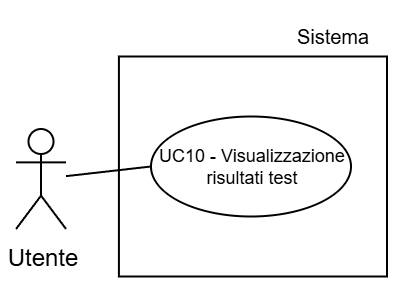

The diagram above was exported from draw.io. Its source (the exported page's mxGraphModel, read from the mxfile embedded in the PNG):
<mxGraphModel dx="679" dy="354" grid="1" gridSize="30" guides="1" tooltips="1" connect="1" arrows="1" fold="1" page="1" pageScale="2" pageWidth="5000" pageHeight="5000" background="light-dark(#FFFFFF,#FFFFFF)" math="0" shadow="0">
  <root>
    <mxCell id="0" />
    <mxCell id="1" parent="0" />
    <mxCell id="2" parent="1" style="text;html=1;whiteSpace=wrap;strokeColor=none;fillColor=none;align=center;verticalAlign=middle;rounded=0;fontFamily=Helvetica;fontSize=10;fontColor=light-dark(#000000,#000000);labelBackgroundColor=none;" value="Sistema" vertex="1">
      <mxGeometry height="30" width="54.5" x="3581" y="995.94" as="geometry" />
    </mxCell>
    <mxCell id="3" parent="1" style="whiteSpace=wrap;html=1;strokeColor=light-dark(#000000,#000000);align=center;verticalAlign=top;fontFamily=Helvetica;fontSize=12;fontColor=default;fillColor=light-dark(#FFFFFF,#FFFFFF);strokeWidth=1;" value="" vertex="1">
      <mxGeometry height="110" width="134.04" x="3501.46" y="1021.25" as="geometry" />
    </mxCell>
    <mxCell id="4" parent="1" style="shape=umlActor;verticalLabelPosition=bottom;verticalAlign=top;html=1;outlineConnect=0;strokeColor=light-dark(#000000,#000000);fillColor=light-dark(#FFFFFF,transparent);" value="&lt;font style=&quot;color: light-dark(rgb(0, 0, 0), rgb(0, 0, 0));&quot;&gt;Utente&lt;/font&gt;" vertex="1">
      <mxGeometry height="50" width="25" x="3450" y="1057.5" as="geometry" />
    </mxCell>
    <mxCell id="5" parent="1" style="ellipse;whiteSpace=wrap;html=1;strokeColor=light-dark(#000000,#000000);align=center;verticalAlign=middle;fontFamily=Helvetica;fontSize=9;fontColor=default;fillColor=light-dark(#FFFFFF, #ffffff);" value="&lt;font style=&quot;color: light-dark(rgb(0, 0, 0), rgb(0, 0, 0)); line-height: 100%;&quot;&gt;UC10 - Visualizzazione risultati test&lt;/font&gt;" vertex="1">
      <mxGeometry height="50" width="100" x="3517.5" y="1051.25" as="geometry" />
    </mxCell>
    <mxCell id="6" edge="1" parent="1" source="5" style="rounded=0;orthogonalLoop=1;jettySize=auto;html=1;exitX=0;exitY=0.5;exitDx=0;exitDy=0;strokeColor=light-dark(#000000,#000000);endArrow=none;endFill=0;" target="4">
      <mxGeometry relative="1" as="geometry" />
    </mxCell>
  </root>
</mxGraphModel>